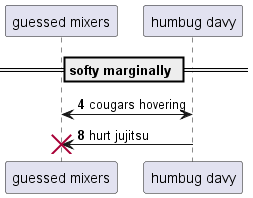

The diagram above was rendered by PlantUML. Its source (embedded in the PNG):
@startuml
participant "guessed mixers" as 0
participant "humbug davy" as 1
== softy marginally ==
autonumber 4 4
1 <-> 0: cougars hovering
1 -> 0!! : hurt jujitsu
@enduml